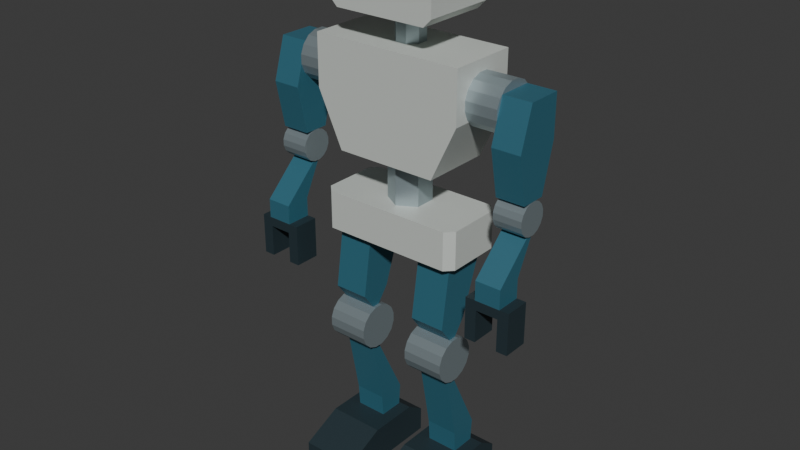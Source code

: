 # Source: source.blend  (saved by Blender 4.3.34; exported with 4.5.12 LTS)
import bpy
from mathutils import Matrix  # noqa: F401  (used for matrix-valued properties, if any)

bpy.ops.wm.read_factory_settings(use_empty=True)
scene = bpy.context.scene
scene.name = 'Scene'

# ---- collections
col_collection = bpy.data.collections.new('Collection'); scene.collection.children.link(col_collection)

# ---- materials (node trees are filled in below, after node groups)
mat_chestheadpelvis_warmivory = bpy.data.materials.new('ChestHeadPelvis_WarmIvory')
mat_chestheadpelvis_warmivory.diffuse_color = (0.68, 0.72, 0.68, 1.0)
mat_limbplates_deepblue = bpy.data.materials.new('LimbPlates_DeepBlue')
mat_limbplates_deepblue.diffuse_color = (0.045, 0.18, 0.25, 1.0)
mat_fixedjoints_satinalloy = bpy.data.materials.new('FixedJoints_SatinAlloy')
mat_fixedjoints_satinalloy.diffuse_color = (0.38, 0.46, 0.49, 1.0)
mat_feetclawsvisor_graphite = bpy.data.materials.new('FeetClawsVisor_Graphite')
mat_feetclawsvisor_graphite.diffuse_color = (0.025, 0.045, 0.055, 1.0)

# ---- material node trees
mat_chestheadpelvis_warmivory.use_nodes = True; mat_chestheadpelvis_warmivory.node_tree.nodes.clear()
_N = mat_chestheadpelvis_warmivory.node_tree.nodes; _L = mat_chestheadpelvis_warmivory.node_tree.links
n0 = _N.new('ShaderNodeBsdfPrincipled'); n0.name = 'Principled BSDF'; n0.location = (10, 300)
n0.inputs[0].default_value = (0.68, 0.72, 0.68, 1.0)
n0.inputs[1].default_value = 0.17
n0.inputs[2].default_value = 0.57
n1 = _N.new('ShaderNodeOutputMaterial'); n1.name = 'Material Output'; n1.location = (300, 300)
_L.new(n0.outputs[0], n1.inputs[0])
n1.is_active_output = True
mat_limbplates_deepblue.use_nodes = True; mat_limbplates_deepblue.node_tree.nodes.clear()
_N = mat_limbplates_deepblue.node_tree.nodes; _L = mat_limbplates_deepblue.node_tree.links
n0 = _N.new('ShaderNodeBsdfPrincipled'); n0.name = 'Principled BSDF'; n0.location = (10, 300)
n0.inputs[0].default_value = (0.045, 0.18, 0.25, 1.0)
n0.inputs[1].default_value = 0.3
n0.inputs[2].default_value = 0.54
n1 = _N.new('ShaderNodeOutputMaterial'); n1.name = 'Material Output'; n1.location = (300, 300)
_L.new(n0.outputs[0], n1.inputs[0])
n1.is_active_output = True
mat_fixedjoints_satinalloy.use_nodes = True; mat_fixedjoints_satinalloy.node_tree.nodes.clear()
_N = mat_fixedjoints_satinalloy.node_tree.nodes; _L = mat_fixedjoints_satinalloy.node_tree.links
n0 = _N.new('ShaderNodeBsdfPrincipled'); n0.name = 'Principled BSDF'; n0.location = (10, 300)
n0.inputs[0].default_value = (0.38, 0.46, 0.49, 1.0)
n0.inputs[1].default_value = 0.64
n0.inputs[2].default_value = 0.4
n1 = _N.new('ShaderNodeOutputMaterial'); n1.name = 'Material Output'; n1.location = (300, 300)
_L.new(n0.outputs[0], n1.inputs[0])
n1.is_active_output = True
mat_feetclawsvisor_graphite.use_nodes = True; mat_feetclawsvisor_graphite.node_tree.nodes.clear()
_N = mat_feetclawsvisor_graphite.node_tree.nodes; _L = mat_feetclawsvisor_graphite.node_tree.links
n0 = _N.new('ShaderNodeBsdfPrincipled'); n0.name = 'Principled BSDF'; n0.location = (10, 300)
n0.inputs[0].default_value = (0.025, 0.045, 0.055, 1.0)
n0.inputs[1].default_value = 0.2
n0.inputs[2].default_value = 0.51
n1 = _N.new('ShaderNodeOutputMaterial'); n1.name = 'Material Output'; n1.location = (300, 300)
_L.new(n0.outputs[0], n1.inputs[0])
n1.is_active_output = True

# ---- world
world_world = bpy.data.worlds.new('World'); scene.world = world_world
world_world.use_nodes = True; world_world.node_tree.nodes.clear()
_N = world_world.node_tree.nodes; _L = world_world.node_tree.links
n0 = _N.new('ShaderNodeOutputWorld'); n0.name = 'World Output'; n0.location = (300, 300)
n1 = _N.new('ShaderNodeBackground'); n1.name = 'Background'; n1.location = (10, 300)
n1.inputs[0].default_value = (0.05088, 0.05088, 0.05088, 1.0)
_L.new(n1.outputs[0], n0.inputs[0])
n0.is_active_output = True
world_world.color = (0.05088, 0.05088, 0.05088)
world_world.sun_shadow_jitter_overblur = 0.0

# ---- meshes
me_leftwholetoefoot = bpy.data.meshes.new('LeftWholeToeFoot')
me_leftwholetoefoot.from_pydata([(-0.235, -0.175, 0.06), (-0.235, -0.175, 0.0), (-0.235, 0.175, 0.0), (-0.235, 0.175, 0.08), (-0.235, 0.115, 0.12), (-0.235, -0.045, 0.12), (-0.055, -0.175, 0.06), (-0.055, -0.175, 0.0), (-0.055, 0.175, 0.0), (-0.055, 0.175, 0.08), (-0.055, 0.115, 0.12), (-0.055, -0.045, 0.12)], [], [(2, 1, 0), (3, 2, 0), (4, 3, 0), (0, 5, 4), (6, 7, 8), (6, 8, 9), (6, 9, 10), (10, 11, 6), (1, 2, 8), (1, 8, 7), (2, 3, 9), (2, 9, 8), (3, 4, 10), (3, 10, 9), (4, 5, 11), (4, 11, 10), (5, 0, 6), (5, 6, 11), (0, 1, 7), (0, 7, 6)])
me_leftwholetoefoot.polygons.foreach_set('material_index', [3, 3, 3, 3, 3, 3, 3, 3, 3, 3, 3, 3, 3, 3, 3, 3, 3, 3, 3, 3])
me_leftwholetoefoot.materials.append(mat_chestheadpelvis_warmivory)
me_leftwholetoefoot.materials.append(mat_limbplates_deepblue)
me_leftwholetoefoot.materials.append(mat_fixedjoints_satinalloy)
me_leftwholetoefoot.materials.append(mat_feetclawsvisor_graphite)
me_leftwholetoefoot.update()
me_leftwholeinclinedlowerleg = bpy.data.meshes.new('LeftWholeInclinedLowerLeg')
me_leftwholeinclinedlowerleg.from_pydata([(-0.195, 0.025, 0.19), (-0.195, 0.03, 0.12), (-0.195, 0.11, 0.12), (-0.195, -0.0175, 0.41), (-0.195, 0.115, 0.19), (-0.195, 0.0075, 0.41), (-0.095, 0.025, 0.19), (-0.095, 0.03, 0.12), (-0.095, 0.11, 0.12), (-0.095, -0.0175, 0.41), (-0.095, 0.115, 0.19), (-0.095, 0.0075, 0.41)], [], [(2, 1, 0), (2, 0, 3), (4, 2, 3), (3, 5, 4), (6, 7, 8), (9, 6, 8), (9, 8, 10), (10, 11, 9), (11, 5, 3), (9, 11, 3), (10, 4, 5), (11, 10, 5), (8, 2, 4), (10, 8, 4), (7, 1, 2), (8, 7, 2), (6, 0, 1), (7, 6, 1), (9, 3, 0), (6, 9, 0)])
me_leftwholeinclinedlowerleg.polygons.foreach_set('material_index', [1, 1, 1, 1, 1, 1, 1, 1, 1, 1, 1, 1, 1, 1, 1, 1, 1, 1, 1, 1])
me_leftwholeinclinedlowerleg.materials.append(mat_chestheadpelvis_warmivory)
me_leftwholeinclinedlowerleg.materials.append(mat_limbplates_deepblue)
me_leftwholeinclinedlowerleg.materials.append(mat_fixedjoints_satinalloy)
me_leftwholeinclinedlowerleg.materials.append(mat_feetclawsvisor_graphite)
me_leftwholeinclinedlowerleg.update()
me_leftfixedtransverseknee = bpy.data.meshes.new('LeftFixedTransverseKnee')
me_leftfixedtransverseknee.from_pydata([(-0.21, 0.065, 0.4661), (-0.21, 0.065, 0.4939), (-0.21, 0.05434, 0.5197), (-0.21, 0.03465, 0.5393), (-0.21, 0.008924, 0.55), (-0.21, -0.01892, 0.55), (-0.21, -0.04465, 0.5393), (-0.21, -0.06434, 0.5197), (-0.21, -0.075, 0.4939), (-0.21, -0.075, 0.4661), (-0.21, -0.06434, 0.4403), (-0.21, -0.04465, 0.4207), (-0.21, -0.01892, 0.41), (-0.21, 0.008924, 0.41), (-0.21, 0.03465, 0.4207), (-0.21, 0.05434, 0.4403), (-0.08, 0.065, 0.4661), (-0.08, 0.065, 0.4939), (-0.08, 0.05434, 0.5197), (-0.08, 0.03465, 0.5393), (-0.08, 0.008924, 0.55), (-0.08, -0.01892, 0.55), (-0.08, -0.04465, 0.5393), (-0.08, -0.06434, 0.5197), (-0.08, -0.075, 0.4939), (-0.08, -0.075, 0.4661), (-0.08, -0.06434, 0.4403), (-0.08, -0.04465, 0.4207), (-0.08, -0.01892, 0.41), (-0.08, 0.008924, 0.41), (-0.08, 0.03465, 0.4207), (-0.08, 0.05434, 0.4403)], [], [(2, 1, 0), (3, 2, 0), (4, 3, 0), (5, 4, 0), (6, 5, 0), (7, 6, 0), (8, 7, 0), (9, 8, 0), (10, 9, 0), (11, 10, 0), (12, 11, 0), (13, 12, 0), (14, 13, 0), (0, 15, 14), (16, 17, 18), (16, 18, 19), (16, 19, 20), (16, 20, 21), (16, 21, 22), (16, 22, 23), (16, 23, 24), (16, 24, 25), (16, 25, 26), (16, 26, 27), (16, 27, 28), (16, 28, 29), (16, 29, 30), (30, 31, 16), (1, 2, 18), (1, 18, 17), (2, 3, 19), (2, 19, 18), (3, 4, 20), (3, 20, 19), (4, 5, 21), (4, 21, 20), (5, 6, 22), (5, 22, 21), (6, 7, 23), (6, 23, 22), (7, 8, 24), (7, 24, 23), (8, 9, 25), (8, 25, 24), (9, 10, 26), (9, 26, 25), (10, 11, 27), (10, 27, 26), (11, 12, 28), (11, 28, 27), (12, 13, 29), (12, 29, 28), (13, 14, 30), (13, 30, 29), (14, 15, 31), (14, 31, 30), (15, 0, 16), (15, 16, 31), (0, 1, 17), (0, 17, 16)])
me_leftfixedtransverseknee.polygons.foreach_set('material_index', [2, 2, 2, 2, 2, 2, 2, 2, 2, 2, 2, 2, 2, 2, 2, 2, 2, 2, 2, 2, 2, 2, 2, 2, 2, 2, 2, 2, 2, 2, 2, 2, 2, 2, 2, 2, 2, 2, 2, 2, 2, 2, 2, 2, 2, 2, 2, 2, 2, 2, 2, 2, 2, 2, 2, 2, 2, 2, 2, 2])
me_leftfixedtransverseknee.materials.append(mat_chestheadpelvis_warmivory)
me_leftfixedtransverseknee.materials.append(mat_limbplates_deepblue)
me_leftfixedtransverseknee.materials.append(mat_fixedjoints_satinalloy)
me_leftfixedtransverseknee.materials.append(mat_feetclawsvisor_graphite)
me_leftfixedtransverseknee.update()
me_leftwholetaperedupperleg = bpy.data.meshes.new('LeftWholeTaperedUpperLeg')
me_leftwholetaperedupperleg.from_pydata([(-0.2, -0.025, 0.8), (-0.2, -0.055, 0.6), (-0.2, -0.0175, 0.55), (-0.2, 0.0075, 0.55), (-0.2, 0.045, 0.6), (-0.2, 0.115, 0.8), (-0.09, -0.025, 0.8), (-0.09, -0.055, 0.6), (-0.09, -0.0175, 0.55), (-0.09, 0.0075, 0.55), (-0.09, 0.045, 0.6), (-0.09, 0.115, 0.8)], [], [(2, 1, 0), (3, 2, 0), (4, 3, 0), (0, 5, 4), (6, 7, 8), (6, 8, 9), (6, 9, 10), (10, 11, 6), (11, 5, 0), (6, 11, 0), (10, 4, 5), (11, 10, 5), (9, 3, 4), (10, 9, 4), (8, 2, 3), (9, 8, 3), (7, 1, 2), (8, 7, 2), (6, 0, 1), (7, 6, 1)])
me_leftwholetaperedupperleg.polygons.foreach_set('material_index', [1, 1, 1, 1, 1, 1, 1, 1, 1, 1, 1, 1, 1, 1, 1, 1, 1, 1, 1, 1])
me_leftwholetaperedupperleg.materials.append(mat_chestheadpelvis_warmivory)
me_leftwholetaperedupperleg.materials.append(mat_limbplates_deepblue)
me_leftwholetaperedupperleg.materials.append(mat_fixedjoints_satinalloy)
me_leftwholetaperedupperleg.materials.append(mat_feetclawsvisor_graphite)
me_leftwholetaperedupperleg.update()
me_rightwholetoefoot = bpy.data.meshes.new('RightWholeToeFoot')
me_rightwholetoefoot.from_pydata([(0.055, -0.175, 0.06), (0.055, -0.175, 0.0), (0.055, 0.175, 0.0), (0.055, 0.175, 0.08), (0.055, 0.115, 0.12), (0.055, -0.045, 0.12), (0.235, -0.175, 0.06), (0.235, -0.175, 0.0), (0.235, 0.175, 0.0), (0.235, 0.175, 0.08), (0.235, 0.115, 0.12), (0.235, -0.045, 0.12)], [], [(2, 1, 0), (3, 2, 0), (4, 3, 0), (0, 5, 4), (6, 7, 8), (6, 8, 9), (6, 9, 10), (10, 11, 6), (1, 2, 8), (1, 8, 7), (2, 3, 9), (2, 9, 8), (3, 4, 10), (3, 10, 9), (4, 5, 11), (4, 11, 10), (5, 0, 6), (5, 6, 11), (0, 1, 7), (0, 7, 6)])
me_rightwholetoefoot.polygons.foreach_set('material_index', [3, 3, 3, 3, 3, 3, 3, 3, 3, 3, 3, 3, 3, 3, 3, 3, 3, 3, 3, 3])
me_rightwholetoefoot.materials.append(mat_chestheadpelvis_warmivory)
me_rightwholetoefoot.materials.append(mat_limbplates_deepblue)
me_rightwholetoefoot.materials.append(mat_fixedjoints_satinalloy)
me_rightwholetoefoot.materials.append(mat_feetclawsvisor_graphite)
me_rightwholetoefoot.update()
me_rightwholeinclinedlowerleg = bpy.data.meshes.new('RightWholeInclinedLowerLeg')
me_rightwholeinclinedlowerleg.from_pydata([(0.095, 0.025, 0.19), (0.095, 0.03, 0.12), (0.095, 0.11, 0.12), (0.095, -0.0175, 0.41), (0.095, 0.115, 0.19), (0.095, 0.0075, 0.41), (0.195, 0.025, 0.19), (0.195, 0.03, 0.12), (0.195, 0.11, 0.12), (0.195, -0.0175, 0.41), (0.195, 0.115, 0.19), (0.195, 0.0075, 0.41)], [], [(2, 1, 0), (2, 0, 3), (4, 2, 3), (3, 5, 4), (6, 7, 8), (9, 6, 8), (9, 8, 10), (10, 11, 9), (11, 5, 3), (9, 11, 3), (10, 4, 5), (11, 10, 5), (8, 2, 4), (10, 8, 4), (7, 1, 2), (8, 7, 2), (6, 0, 1), (7, 6, 1), (9, 3, 0), (6, 9, 0)])
me_rightwholeinclinedlowerleg.polygons.foreach_set('material_index', [1, 1, 1, 1, 1, 1, 1, 1, 1, 1, 1, 1, 1, 1, 1, 1, 1, 1, 1, 1])
me_rightwholeinclinedlowerleg.materials.append(mat_chestheadpelvis_warmivory)
me_rightwholeinclinedlowerleg.materials.append(mat_limbplates_deepblue)
me_rightwholeinclinedlowerleg.materials.append(mat_fixedjoints_satinalloy)
me_rightwholeinclinedlowerleg.materials.append(mat_feetclawsvisor_graphite)
me_rightwholeinclinedlowerleg.update()
me_rightfixedtransverseknee = bpy.data.meshes.new('RightFixedTransverseKnee')
me_rightfixedtransverseknee.from_pydata([(0.08, 0.065, 0.4661), (0.08, 0.065, 0.4939), (0.08, 0.05434, 0.5197), (0.08, 0.03465, 0.5393), (0.08, 0.008924, 0.55), (0.08, -0.01892, 0.55), (0.08, -0.04465, 0.5393), (0.08, -0.06434, 0.5197), (0.08, -0.075, 0.4939), (0.08, -0.075, 0.4661), (0.08, -0.06434, 0.4403), (0.08, -0.04465, 0.4207), (0.08, -0.01892, 0.41), (0.08, 0.008924, 0.41), (0.08, 0.03465, 0.4207), (0.08, 0.05434, 0.4403), (0.21, 0.065, 0.4661), (0.21, 0.065, 0.4939), (0.21, 0.05434, 0.5197), (0.21, 0.03465, 0.5393), (0.21, 0.008924, 0.55), (0.21, -0.01892, 0.55), (0.21, -0.04465, 0.5393), (0.21, -0.06434, 0.5197), (0.21, -0.075, 0.4939), (0.21, -0.075, 0.4661), (0.21, -0.06434, 0.4403), (0.21, -0.04465, 0.4207), (0.21, -0.01892, 0.41), (0.21, 0.008924, 0.41), (0.21, 0.03465, 0.4207), (0.21, 0.05434, 0.4403)], [], [(2, 1, 0), (3, 2, 0), (4, 3, 0), (5, 4, 0), (6, 5, 0), (7, 6, 0), (8, 7, 0), (9, 8, 0), (10, 9, 0), (11, 10, 0), (12, 11, 0), (13, 12, 0), (14, 13, 0), (0, 15, 14), (16, 17, 18), (16, 18, 19), (16, 19, 20), (16, 20, 21), (16, 21, 22), (16, 22, 23), (16, 23, 24), (16, 24, 25), (16, 25, 26), (16, 26, 27), (16, 27, 28), (16, 28, 29), (16, 29, 30), (30, 31, 16), (1, 2, 18), (1, 18, 17), (2, 3, 19), (2, 19, 18), (3, 4, 20), (3, 20, 19), (4, 5, 21), (4, 21, 20), (5, 6, 22), (5, 22, 21), (6, 7, 23), (6, 23, 22), (7, 8, 24), (7, 24, 23), (8, 9, 25), (8, 25, 24), (9, 10, 26), (9, 26, 25), (10, 11, 27), (10, 27, 26), (11, 12, 28), (11, 28, 27), (12, 13, 29), (12, 29, 28), (13, 14, 30), (13, 30, 29), (14, 15, 31), (14, 31, 30), (15, 0, 16), (15, 16, 31), (0, 1, 17), (0, 17, 16)])
me_rightfixedtransverseknee.polygons.foreach_set('material_index', [2, 2, 2, 2, 2, 2, 2, 2, 2, 2, 2, 2, 2, 2, 2, 2, 2, 2, 2, 2, 2, 2, 2, 2, 2, 2, 2, 2, 2, 2, 2, 2, 2, 2, 2, 2, 2, 2, 2, 2, 2, 2, 2, 2, 2, 2, 2, 2, 2, 2, 2, 2, 2, 2, 2, 2, 2, 2, 2, 2])
me_rightfixedtransverseknee.materials.append(mat_chestheadpelvis_warmivory)
me_rightfixedtransverseknee.materials.append(mat_limbplates_deepblue)
me_rightfixedtransverseknee.materials.append(mat_fixedjoints_satinalloy)
me_rightfixedtransverseknee.materials.append(mat_feetclawsvisor_graphite)
me_rightfixedtransverseknee.update()
me_rightwholetaperedupperleg = bpy.data.meshes.new('RightWholeTaperedUpperLeg')
me_rightwholetaperedupperleg.from_pydata([(0.09, -0.025, 0.8), (0.09, -0.055, 0.6), (0.09, -0.0175, 0.55), (0.09, 0.0075, 0.55), (0.09, 0.045, 0.6), (0.09, 0.115, 0.8), (0.2, -0.025, 0.8), (0.2, -0.055, 0.6), (0.2, -0.0175, 0.55), (0.2, 0.0075, 0.55), (0.2, 0.045, 0.6), (0.2, 0.115, 0.8)], [], [(2, 1, 0), (3, 2, 0), (4, 3, 0), (0, 5, 4), (6, 7, 8), (6, 8, 9), (6, 9, 10), (10, 11, 6), (11, 5, 0), (6, 11, 0), (10, 4, 5), (11, 10, 5), (9, 3, 4), (10, 9, 4), (8, 2, 3), (9, 8, 3), (7, 1, 2), (8, 7, 2), (6, 0, 1), (7, 6, 1)])
me_rightwholetaperedupperleg.polygons.foreach_set('material_index', [1, 1, 1, 1, 1, 1, 1, 1, 1, 1, 1, 1, 1, 1, 1, 1, 1, 1, 1, 1])
me_rightwholetaperedupperleg.materials.append(mat_chestheadpelvis_warmivory)
me_rightwholetaperedupperleg.materials.append(mat_limbplates_deepblue)
me_rightwholetaperedupperleg.materials.append(mat_fixedjoints_satinalloy)
me_rightwholetaperedupperleg.materials.append(mat_feetclawsvisor_graphite)
me_rightwholetaperedupperleg.update()
me_wholechamferedpelvis = bpy.data.meshes.new('WholeChamferedPelvis')
me_wholechamferedpelvis.from_pydata([(-0.23, -0.04, 0.8), (-0.205, -0.065, 0.8), (0.205, -0.065, 0.8), (0.23, -0.04, 0.8), (0.23, 0.13, 0.8), (0.205, 0.155, 0.8), (-0.205, 0.155, 0.8), (-0.23, 0.13, 0.8), (-0.23, -0.04, 0.92), (-0.205, -0.065, 0.92), (0.205, -0.065, 0.92), (0.23, -0.04, 0.92), (0.23, 0.13, 0.92), (0.205, 0.155, 0.92), (-0.205, 0.155, 0.92), (-0.23, 0.13, 0.92)], [], [(2, 1, 0), (3, 2, 0), (4, 3, 0), (5, 4, 0), (6, 5, 0), (0, 7, 6), (8, 9, 10), (8, 10, 11), (8, 11, 12), (8, 12, 13), (8, 13, 14), (14, 15, 8), (1, 2, 10), (1, 10, 9), (2, 3, 11), (2, 11, 10), (3, 4, 12), (3, 12, 11), (4, 5, 13), (4, 13, 12), (5, 6, 14), (5, 14, 13), (6, 7, 15), (6, 15, 14), (7, 0, 8), (7, 8, 15), (0, 1, 9), (0, 9, 8)])
me_wholechamferedpelvis.materials.append(mat_chestheadpelvis_warmivory)
me_wholechamferedpelvis.materials.append(mat_limbplates_deepblue)
me_wholechamferedpelvis.materials.append(mat_fixedjoints_satinalloy)
me_wholechamferedpelvis.materials.append(mat_feetclawsvisor_graphite)
me_wholechamferedpelvis.update()
me_wholeexposedhexagonalwaist = bpy.data.meshes.new('WholeExposedHexagonalWaist')
me_wholeexposedhexagonalwaist.from_pydata([(0.05629, 0.0125, 0.92), (0.05629, 0.0775, 0.92), (0.0, 0.11, 0.92), (-0.05629, 0.0775, 0.92), (-0.05629, 0.0125, 0.92), (0.0, -0.02, 0.92), (0.05629, 0.0125, 1.06), (0.05629, 0.0775, 1.06), (0.0, 0.11, 1.06), (-0.05629, 0.0775, 1.06), (-0.05629, 0.0125, 1.06), (0.0, -0.02, 1.06)], [], [(2, 1, 0), (3, 2, 0), (4, 3, 0), (0, 5, 4), (6, 7, 8), (6, 8, 9), (6, 9, 10), (10, 11, 6), (1, 2, 8), (1, 8, 7), (2, 3, 9), (2, 9, 8), (3, 4, 10), (3, 10, 9), (4, 5, 11), (4, 11, 10), (5, 0, 6), (5, 6, 11), (0, 1, 7), (0, 7, 6)])
me_wholeexposedhexagonalwaist.polygons.foreach_set('material_index', [2, 2, 2, 2, 2, 2, 2, 2, 2, 2, 2, 2, 2, 2, 2, 2, 2, 2, 2, 2])
me_wholeexposedhexagonalwaist.materials.append(mat_chestheadpelvis_warmivory)
me_wholeexposedhexagonalwaist.materials.append(mat_limbplates_deepblue)
me_wholeexposedhexagonalwaist.materials.append(mat_fixedjoints_satinalloy)
me_wholeexposedhexagonalwaist.materials.append(mat_feetclawsvisor_graphite)
me_wholeexposedhexagonalwaist.update()
me_wholetaperedmachinechest = bpy.data.meshes.new('WholeTaperedMachineChest')
me_wholetaperedmachinechest.from_pydata([(-0.24, -0.065, 1.23), (-0.16, -0.065, 1.06), (0.16, -0.065, 1.06), (0.24, -0.065, 1.23), (0.24, -0.065, 1.39), (-0.24, -0.065, 1.39), (-0.24, 0.155, 1.23), (-0.16, 0.155, 1.06), (0.16, 0.155, 1.06), (0.24, 0.155, 1.23), (0.24, 0.155, 1.39), (-0.24, 0.155, 1.39)], [], [(0, 1, 2), (0, 2, 3), (0, 3, 4), (4, 5, 0), (8, 7, 6), (9, 8, 6), (10, 9, 6), (6, 11, 10), (8, 2, 1), (7, 8, 1), (9, 3, 2), (8, 9, 2), (10, 4, 3), (9, 10, 3), (11, 5, 4), (10, 11, 4), (6, 0, 5), (11, 6, 5), (7, 1, 0), (6, 7, 0)])
me_wholetaperedmachinechest.materials.append(mat_chestheadpelvis_warmivory)
me_wholetaperedmachinechest.materials.append(mat_limbplates_deepblue)
me_wholetaperedmachinechest.materials.append(mat_fixedjoints_satinalloy)
me_wholetaperedmachinechest.materials.append(mat_feetclawsvisor_graphite)
me_wholetaperedmachinechest.update()
me_wholeshortsensorneck = bpy.data.meshes.new('WholeShortSensorNeck')
me_wholeshortsensorneck.from_pydata([(0.04157, 0.02778, 1.39), (0.04157, 0.06222, 1.39), (0.01722, 0.08657, 1.39), (-0.01722, 0.08657, 1.39), (-0.04157, 0.06222, 1.39), (-0.04157, 0.02778, 1.39), (-0.01722, 0.003425, 1.39), (0.01722, 0.003425, 1.39), (0.04157, 0.02778, 1.48), (0.04157, 0.06222, 1.48), (0.01722, 0.08657, 1.48), (-0.01722, 0.08657, 1.48), (-0.04157, 0.06222, 1.48), (-0.04157, 0.02778, 1.48), (-0.01722, 0.003425, 1.48), (0.01722, 0.003425, 1.48)], [], [(2, 1, 0), (3, 2, 0), (4, 3, 0), (5, 4, 0), (6, 5, 0), (0, 7, 6), (8, 9, 10), (8, 10, 11), (8, 11, 12), (8, 12, 13), (8, 13, 14), (14, 15, 8), (1, 2, 10), (1, 10, 9), (2, 3, 11), (2, 11, 10), (3, 4, 12), (3, 12, 11), (4, 5, 13), (4, 13, 12), (5, 6, 14), (5, 14, 13), (6, 7, 15), (6, 15, 14), (7, 0, 8), (7, 8, 15), (0, 1, 9), (0, 9, 8)])
me_wholeshortsensorneck.polygons.foreach_set('material_index', [2, 2, 2, 2, 2, 2, 2, 2, 2, 2, 2, 2, 2, 2, 2, 2, 2, 2, 2, 2, 2, 2, 2, 2, 2, 2, 2, 2])
me_wholeshortsensorneck.materials.append(mat_chestheadpelvis_warmivory)
me_wholeshortsensorneck.materials.append(mat_limbplates_deepblue)
me_wholeshortsensorneck.materials.append(mat_fixedjoints_satinalloy)
me_wholeshortsensorneck.materials.append(mat_feetclawsvisor_graphite)
me_wholeshortsensorneck.update()
me_wholerecessedvisorsensorhead = bpy.data.meshes.new('WholeRecessedVisorSensorHead')
me_wholerecessedvisorsensorhead.from_pydata([(-0.145, -0.085, 1.48), (0.145, -0.085, 1.48), (0.118, -0.085, 1.557), (-0.118, -0.085, 1.557), (0.145, 0.145, 1.48), (-0.145, 0.145, 1.48), (0.118, -0.05, 1.557), (-0.118, -0.05, 1.557), (0.17, -0.085, 1.505), (0.13, -0.085, 1.569), (0.17, 0.145, 1.505), (0.13, -0.05, 1.569), (0.17, -0.085, 1.675), (0.13, -0.085, 1.631), (0.17, 0.145, 1.675), (0.13, -0.05, 1.631), (0.145, -0.085, 1.7), (0.118, -0.085, 1.643), (0.145, 0.145, 1.7), (0.118, -0.05, 1.643), (-0.145, -0.085, 1.7), (-0.118, -0.085, 1.643), (-0.145, 0.145, 1.7), (-0.118, -0.05, 1.643), (-0.17, -0.085, 1.675), (-0.13, -0.085, 1.631), (-0.17, 0.145, 1.675), (-0.13, -0.05, 1.631), (-0.17, -0.085, 1.505), (-0.13, -0.085, 1.569), (-0.17, 0.145, 1.505), (-0.13, -0.05, 1.569)], [], [(0, 1, 2), (0, 2, 3), (4, 1, 0), (5, 4, 0), (3, 2, 6), (3, 6, 7), (1, 8, 9), (1, 9, 2), (10, 8, 1), (4, 10, 1), (2, 9, 11), (2, 11, 6), (8, 12, 13), (8, 13, 9), (14, 12, 8), (10, 14, 8), (9, 13, 15), (9, 15, 11), (12, 16, 17), (12, 17, 13), (18, 16, 12), (14, 18, 12), (13, 17, 19), (13, 19, 15), (16, 20, 21), (16, 21, 17), (22, 20, 16), (18, 22, 16), (17, 21, 23), (17, 23, 19), (20, 24, 25), (20, 25, 21), (26, 24, 20), (22, 26, 20), (21, 25, 27), (21, 27, 23), (24, 28, 29), (24, 29, 25), (30, 28, 24), (26, 30, 24), (25, 29, 31), (25, 31, 27), (28, 0, 3), (28, 3, 29), (5, 0, 28), (30, 5, 28), (29, 3, 7), (29, 7, 31), (4, 5, 30), (10, 4, 30), (14, 10, 30), (18, 14, 30), (22, 18, 30), (30, 26, 22), (31, 7, 6), (31, 6, 11), (31, 11, 15), (31, 15, 19), (31, 19, 23), (23, 27, 31)])
me_wholerecessedvisorsensorhead.polygons.foreach_set('material_index', [0, 0, 0, 0, 2, 2, 0, 0, 0, 0, 2, 2, 0, 0, 0, 0, 2, 2, 0, 0, 0, 0, 2, 2, 0, 0, 0, 0, 2, 2, 0, 0, 0, 0, 2, 2, 0, 0, 0, 0, 2, 2, 0, 0, 0, 0, 2, 2, 0, 0, 0, 0, 0, 0, 3, 3, 3, 3, 3, 3])
me_wholerecessedvisorsensorhead.materials.append(mat_chestheadpelvis_warmivory)
me_wholerecessedvisorsensorhead.materials.append(mat_limbplates_deepblue)
me_wholerecessedvisorsensorhead.materials.append(mat_fixedjoints_satinalloy)
me_wholerecessedvisorsensorhead.materials.append(mat_feetclawsvisor_graphite)
me_wholerecessedvisorsensorhead.update()
me_leftfixedshoulderaxle = bpy.data.meshes.new('LeftFixedShoulderAxle')
me_leftfixedshoulderaxle.from_pydata([(-0.34, 0.12, 1.265), (-0.34, 0.12, 1.295), (-0.34, 0.1086, 1.322), (-0.34, 0.08748, 1.344), (-0.34, 0.05992, 1.355), (-0.34, 0.03008, 1.355), (-0.34, 0.002516, 1.344), (-0.34, -0.01858, 1.322), (-0.34, -0.03, 1.295), (-0.34, -0.03, 1.265), (-0.34, -0.01858, 1.238), (-0.34, 0.002516, 1.216), (-0.34, 0.03008, 1.205), (-0.34, 0.05992, 1.205), (-0.34, 0.08748, 1.216), (-0.34, 0.1086, 1.238), (-0.24, 0.12, 1.265), (-0.24, 0.12, 1.295), (-0.24, 0.1086, 1.322), (-0.24, 0.08748, 1.344), (-0.24, 0.05992, 1.355), (-0.24, 0.03008, 1.355), (-0.24, 0.002516, 1.344), (-0.24, -0.01858, 1.322), (-0.24, -0.03, 1.295), (-0.24, -0.03, 1.265), (-0.24, -0.01858, 1.238), (-0.24, 0.002516, 1.216), (-0.24, 0.03008, 1.205), (-0.24, 0.05992, 1.205), (-0.24, 0.08748, 1.216), (-0.24, 0.1086, 1.238)], [], [(2, 1, 0), (3, 2, 0), (4, 3, 0), (5, 4, 0), (6, 5, 0), (7, 6, 0), (8, 7, 0), (9, 8, 0), (10, 9, 0), (11, 10, 0), (12, 11, 0), (13, 12, 0), (14, 13, 0), (0, 15, 14), (16, 17, 18), (16, 18, 19), (16, 19, 20), (16, 20, 21), (16, 21, 22), (16, 22, 23), (16, 23, 24), (16, 24, 25), (16, 25, 26), (16, 26, 27), (16, 27, 28), (16, 28, 29), (16, 29, 30), (30, 31, 16), (1, 2, 18), (1, 18, 17), (2, 3, 19), (2, 19, 18), (3, 4, 20), (3, 20, 19), (4, 5, 21), (4, 21, 20), (5, 6, 22), (5, 22, 21), (6, 7, 23), (6, 23, 22), (7, 8, 24), (7, 24, 23), (8, 9, 25), (8, 25, 24), (9, 10, 26), (9, 26, 25), (10, 11, 27), (10, 27, 26), (11, 12, 28), (11, 28, 27), (12, 13, 29), (12, 29, 28), (13, 14, 30), (13, 30, 29), (14, 15, 31), (14, 31, 30), (15, 0, 16), (15, 16, 31), (0, 1, 17), (0, 17, 16)])
me_leftfixedshoulderaxle.polygons.foreach_set('material_index', [2, 2, 2, 2, 2, 2, 2, 2, 2, 2, 2, 2, 2, 2, 2, 2, 2, 2, 2, 2, 2, 2, 2, 2, 2, 2, 2, 2, 2, 2, 2, 2, 2, 2, 2, 2, 2, 2, 2, 2, 2, 2, 2, 2, 2, 2, 2, 2, 2, 2, 2, 2, 2, 2, 2, 2, 2, 2, 2, 2])
me_leftfixedshoulderaxle.materials.append(mat_chestheadpelvis_warmivory)
me_leftfixedshoulderaxle.materials.append(mat_limbplates_deepblue)
me_leftfixedshoulderaxle.materials.append(mat_fixedjoints_satinalloy)
me_leftfixedshoulderaxle.materials.append(mat_feetclawsvisor_graphite)
me_leftfixedshoulderaxle.update()
me_leftwholeupperarmplate = bpy.data.meshes.new('LeftWholeUpperArmPlate')
me_leftwholeupperarmplate.from_pydata([(-0.43, -0.01, 1.33), (-0.43, -0.05, 1.2), (-0.43, -0.02, 1.05), (-0.43, 0.06, 1.05), (-0.43, 0.1, 1.2), (-0.43, 0.1, 1.33), (-0.34, -0.01, 1.33), (-0.34, -0.05, 1.2), (-0.34, -0.02, 1.05), (-0.34, 0.06, 1.05), (-0.34, 0.1, 1.2), (-0.34, 0.1, 1.33)], [], [(2, 1, 0), (3, 2, 0), (4, 3, 0), (0, 5, 4), (6, 7, 8), (6, 8, 9), (6, 9, 10), (10, 11, 6), (11, 5, 0), (6, 11, 0), (10, 4, 5), (11, 10, 5), (9, 3, 4), (10, 9, 4), (8, 2, 3), (9, 8, 3), (7, 1, 2), (8, 7, 2), (6, 0, 1), (7, 6, 1)])
me_leftwholeupperarmplate.polygons.foreach_set('material_index', [1, 1, 1, 1, 1, 1, 1, 1, 1, 1, 1, 1, 1, 1, 1, 1, 1, 1, 1, 1])
me_leftwholeupperarmplate.materials.append(mat_chestheadpelvis_warmivory)
me_leftwholeupperarmplate.materials.append(mat_limbplates_deepblue)
me_leftwholeupperarmplate.materials.append(mat_fixedjoints_satinalloy)
me_leftwholeupperarmplate.materials.append(mat_feetclawsvisor_graphite)
me_leftwholeupperarmplate.update()
me_leftfixedelbowaxle = bpy.data.meshes.new('LeftFixedElbowAxle')
me_leftfixedelbowaxle.from_pydata([(-0.43, 0.07, 0.9901), (-0.43, 0.07, 1.01), (-0.43, 0.06239, 1.028), (-0.43, 0.04832, 1.042), (-0.43, 0.02995, 1.05), (-0.43, 0.01005, 1.05), (-0.43, -0.008323, 1.042), (-0.43, -0.02239, 1.028), (-0.43, -0.03, 1.01), (-0.43, -0.03, 0.9901), (-0.43, -0.02239, 0.9717), (-0.43, -0.008323, 0.9576), (-0.43, 0.01005, 0.95), (-0.43, 0.02995, 0.95), (-0.43, 0.04832, 0.9576), (-0.43, 0.06239, 0.9717), (-0.34, 0.07, 0.9901), (-0.34, 0.07, 1.01), (-0.34, 0.06239, 1.028), (-0.34, 0.04832, 1.042), (-0.34, 0.02995, 1.05), (-0.34, 0.01005, 1.05), (-0.34, -0.008323, 1.042), (-0.34, -0.02239, 1.028), (-0.34, -0.03, 1.01), (-0.34, -0.03, 0.9901), (-0.34, -0.02239, 0.9717), (-0.34, -0.008323, 0.9576), (-0.34, 0.01005, 0.95), (-0.34, 0.02995, 0.95), (-0.34, 0.04832, 0.9576), (-0.34, 0.06239, 0.9717)], [], [(2, 1, 0), (3, 2, 0), (4, 3, 0), (5, 4, 0), (6, 5, 0), (7, 6, 0), (8, 7, 0), (9, 8, 0), (10, 9, 0), (11, 10, 0), (12, 11, 0), (13, 12, 0), (14, 13, 0), (0, 15, 14), (16, 17, 18), (16, 18, 19), (16, 19, 20), (16, 20, 21), (16, 21, 22), (16, 22, 23), (16, 23, 24), (16, 24, 25), (16, 25, 26), (16, 26, 27), (16, 27, 28), (16, 28, 29), (16, 29, 30), (30, 31, 16), (1, 2, 18), (1, 18, 17), (2, 3, 19), (2, 19, 18), (3, 4, 20), (3, 20, 19), (4, 5, 21), (4, 21, 20), (5, 6, 22), (5, 22, 21), (6, 7, 23), (6, 23, 22), (7, 8, 24), (7, 24, 23), (8, 9, 25), (8, 25, 24), (9, 10, 26), (9, 26, 25), (10, 11, 27), (10, 27, 26), (11, 12, 28), (11, 28, 27), (12, 13, 29), (12, 29, 28), (13, 14, 30), (13, 30, 29), (14, 15, 31), (14, 31, 30), (15, 0, 16), (15, 16, 31), (0, 1, 17), (0, 17, 16)])
me_leftfixedelbowaxle.polygons.foreach_set('material_index', [2, 2, 2, 2, 2, 2, 2, 2, 2, 2, 2, 2, 2, 2, 2, 2, 2, 2, 2, 2, 2, 2, 2, 2, 2, 2, 2, 2, 2, 2, 2, 2, 2, 2, 2, 2, 2, 2, 2, 2, 2, 2, 2, 2, 2, 2, 2, 2, 2, 2, 2, 2, 2, 2, 2, 2, 2, 2, 2, 2])
me_leftfixedelbowaxle.materials.append(mat_chestheadpelvis_warmivory)
me_leftfixedelbowaxle.materials.append(mat_limbplates_deepblue)
me_leftfixedelbowaxle.materials.append(mat_fixedjoints_satinalloy)
me_leftfixedelbowaxle.materials.append(mat_feetclawsvisor_graphite)
me_leftfixedelbowaxle.update()
me_leftwholeforwardforearm = bpy.data.meshes.new('LeftWholeForwardForearm')
me_leftwholeforwardforearm.from_pydata([(-0.425, 0.0105, 0.95), (-0.425, -0.105, 0.84), (-0.425, -0.105, 0.78), (-0.425, -0.025, 0.78), (-0.425, -0.025, 0.84), (-0.425, 0.0295, 0.95), (-0.345, 0.0105, 0.95), (-0.345, -0.105, 0.84), (-0.345, -0.105, 0.78), (-0.345, -0.025, 0.78), (-0.345, -0.025, 0.84), (-0.345, 0.0295, 0.95)], [], [(2, 1, 0), (4, 3, 2), (4, 2, 0), (0, 5, 4), (6, 7, 8), (8, 9, 10), (6, 8, 10), (10, 11, 6), (11, 5, 0), (6, 11, 0), (10, 4, 5), (11, 10, 5), (9, 3, 4), (10, 9, 4), (8, 2, 3), (9, 8, 3), (7, 1, 2), (8, 7, 2), (6, 0, 1), (7, 6, 1)])
me_leftwholeforwardforearm.polygons.foreach_set('material_index', [1, 1, 1, 1, 1, 1, 1, 1, 1, 1, 1, 1, 1, 1, 1, 1, 1, 1, 1, 1])
me_leftwholeforwardforearm.materials.append(mat_chestheadpelvis_warmivory)
me_leftwholeforwardforearm.materials.append(mat_limbplates_deepblue)
me_leftwholeforwardforearm.materials.append(mat_fixedjoints_satinalloy)
me_leftwholeforwardforearm.materials.append(mat_feetclawsvisor_graphite)
me_leftwholeforwardforearm.update()
me_leftwholeopenbottomclaw = bpy.data.meshes.new('LeftWholeOpenBottomClaw')
me_leftwholeopenbottomclaw.from_pydata([(-0.455, -0.105, 0.78), (-0.455, -0.105, 0.65), (-0.42, -0.105, 0.65), (-0.42, -0.105, 0.75), (-0.35, -0.105, 0.75), (-0.35, -0.105, 0.65), (-0.315, -0.105, 0.65), (-0.315, -0.105, 0.78), (-0.455, -0.025, 0.78), (-0.455, -0.025, 0.65), (-0.42, -0.025, 0.65), (-0.42, -0.025, 0.75), (-0.35, -0.025, 0.75), (-0.35, -0.025, 0.65), (-0.315, -0.025, 0.65), (-0.315, -0.025, 0.78)], [], [(0, 1, 2), (0, 2, 3), (0, 3, 4), (4, 5, 6), (4, 6, 7), (4, 7, 0), (10, 9, 8), (11, 10, 8), (12, 11, 8), (14, 13, 12), (15, 14, 12), (8, 15, 12), (10, 2, 1), (9, 10, 1), (11, 3, 2), (10, 11, 2), (12, 4, 3), (11, 12, 3), (13, 5, 4), (12, 13, 4), (14, 6, 5), (13, 14, 5), (15, 7, 6), (14, 15, 6), (8, 0, 7), (15, 8, 7), (9, 1, 0), (8, 9, 0)])
me_leftwholeopenbottomclaw.polygons.foreach_set('material_index', [3, 3, 3, 3, 3, 3, 3, 3, 3, 3, 3, 3, 3, 3, 3, 3, 3, 3, 3, 3, 3, 3, 3, 3, 3, 3, 3, 3])
me_leftwholeopenbottomclaw.materials.append(mat_chestheadpelvis_warmivory)
me_leftwholeopenbottomclaw.materials.append(mat_limbplates_deepblue)
me_leftwholeopenbottomclaw.materials.append(mat_fixedjoints_satinalloy)
me_leftwholeopenbottomclaw.materials.append(mat_feetclawsvisor_graphite)
me_leftwholeopenbottomclaw.update()
me_rightfixedshoulderaxle = bpy.data.meshes.new('RightFixedShoulderAxle')
me_rightfixedshoulderaxle.from_pydata([(0.24, 0.12, 1.265), (0.24, 0.12, 1.295), (0.24, 0.1086, 1.322), (0.24, 0.08748, 1.344), (0.24, 0.05992, 1.355), (0.24, 0.03008, 1.355), (0.24, 0.002516, 1.344), (0.24, -0.01858, 1.322), (0.24, -0.03, 1.295), (0.24, -0.03, 1.265), (0.24, -0.01858, 1.238), (0.24, 0.002516, 1.216), (0.24, 0.03008, 1.205), (0.24, 0.05992, 1.205), (0.24, 0.08748, 1.216), (0.24, 0.1086, 1.238), (0.34, 0.12, 1.265), (0.34, 0.12, 1.295), (0.34, 0.1086, 1.322), (0.34, 0.08748, 1.344), (0.34, 0.05992, 1.355), (0.34, 0.03008, 1.355), (0.34, 0.002516, 1.344), (0.34, -0.01858, 1.322), (0.34, -0.03, 1.295), (0.34, -0.03, 1.265), (0.34, -0.01858, 1.238), (0.34, 0.002516, 1.216), (0.34, 0.03008, 1.205), (0.34, 0.05992, 1.205), (0.34, 0.08748, 1.216), (0.34, 0.1086, 1.238)], [], [(2, 1, 0), (3, 2, 0), (4, 3, 0), (5, 4, 0), (6, 5, 0), (7, 6, 0), (8, 7, 0), (9, 8, 0), (10, 9, 0), (11, 10, 0), (12, 11, 0), (13, 12, 0), (14, 13, 0), (0, 15, 14), (16, 17, 18), (16, 18, 19), (16, 19, 20), (16, 20, 21), (16, 21, 22), (16, 22, 23), (16, 23, 24), (16, 24, 25), (16, 25, 26), (16, 26, 27), (16, 27, 28), (16, 28, 29), (16, 29, 30), (30, 31, 16), (1, 2, 18), (1, 18, 17), (2, 3, 19), (2, 19, 18), (3, 4, 20), (3, 20, 19), (4, 5, 21), (4, 21, 20), (5, 6, 22), (5, 22, 21), (6, 7, 23), (6, 23, 22), (7, 8, 24), (7, 24, 23), (8, 9, 25), (8, 25, 24), (9, 10, 26), (9, 26, 25), (10, 11, 27), (10, 27, 26), (11, 12, 28), (11, 28, 27), (12, 13, 29), (12, 29, 28), (13, 14, 30), (13, 30, 29), (14, 15, 31), (14, 31, 30), (15, 0, 16), (15, 16, 31), (0, 1, 17), (0, 17, 16)])
me_rightfixedshoulderaxle.polygons.foreach_set('material_index', [2, 2, 2, 2, 2, 2, 2, 2, 2, 2, 2, 2, 2, 2, 2, 2, 2, 2, 2, 2, 2, 2, 2, 2, 2, 2, 2, 2, 2, 2, 2, 2, 2, 2, 2, 2, 2, 2, 2, 2, 2, 2, 2, 2, 2, 2, 2, 2, 2, 2, 2, 2, 2, 2, 2, 2, 2, 2, 2, 2])
me_rightfixedshoulderaxle.materials.append(mat_chestheadpelvis_warmivory)
me_rightfixedshoulderaxle.materials.append(mat_limbplates_deepblue)
me_rightfixedshoulderaxle.materials.append(mat_fixedjoints_satinalloy)
me_rightfixedshoulderaxle.materials.append(mat_feetclawsvisor_graphite)
me_rightfixedshoulderaxle.update()
me_rightwholeupperarmplate = bpy.data.meshes.new('RightWholeUpperArmPlate')
me_rightwholeupperarmplate.from_pydata([(0.34, -0.01, 1.33), (0.34, -0.05, 1.2), (0.34, -0.02, 1.05), (0.34, 0.06, 1.05), (0.34, 0.1, 1.2), (0.34, 0.1, 1.33), (0.43, -0.01, 1.33), (0.43, -0.05, 1.2), (0.43, -0.02, 1.05), (0.43, 0.06, 1.05), (0.43, 0.1, 1.2), (0.43, 0.1, 1.33)], [], [(2, 1, 0), (3, 2, 0), (4, 3, 0), (0, 5, 4), (6, 7, 8), (6, 8, 9), (6, 9, 10), (10, 11, 6), (11, 5, 0), (6, 11, 0), (10, 4, 5), (11, 10, 5), (9, 3, 4), (10, 9, 4), (8, 2, 3), (9, 8, 3), (7, 1, 2), (8, 7, 2), (6, 0, 1), (7, 6, 1)])
me_rightwholeupperarmplate.polygons.foreach_set('material_index', [1, 1, 1, 1, 1, 1, 1, 1, 1, 1, 1, 1, 1, 1, 1, 1, 1, 1, 1, 1])
me_rightwholeupperarmplate.materials.append(mat_chestheadpelvis_warmivory)
me_rightwholeupperarmplate.materials.append(mat_limbplates_deepblue)
me_rightwholeupperarmplate.materials.append(mat_fixedjoints_satinalloy)
me_rightwholeupperarmplate.materials.append(mat_feetclawsvisor_graphite)
me_rightwholeupperarmplate.update()
me_rightfixedelbowaxle = bpy.data.meshes.new('RightFixedElbowAxle')
me_rightfixedelbowaxle.from_pydata([(0.34, 0.07, 0.9901), (0.34, 0.07, 1.01), (0.34, 0.06239, 1.028), (0.34, 0.04832, 1.042), (0.34, 0.02995, 1.05), (0.34, 0.01005, 1.05), (0.34, -0.008323, 1.042), (0.34, -0.02239, 1.028), (0.34, -0.03, 1.01), (0.34, -0.03, 0.9901), (0.34, -0.02239, 0.9717), (0.34, -0.008323, 0.9576), (0.34, 0.01005, 0.95), (0.34, 0.02995, 0.95), (0.34, 0.04832, 0.9576), (0.34, 0.06239, 0.9717), (0.43, 0.07, 0.9901), (0.43, 0.07, 1.01), (0.43, 0.06239, 1.028), (0.43, 0.04832, 1.042), (0.43, 0.02995, 1.05), (0.43, 0.01005, 1.05), (0.43, -0.008323, 1.042), (0.43, -0.02239, 1.028), (0.43, -0.03, 1.01), (0.43, -0.03, 0.9901), (0.43, -0.02239, 0.9717), (0.43, -0.008323, 0.9576), (0.43, 0.01005, 0.95), (0.43, 0.02995, 0.95), (0.43, 0.04832, 0.9576), (0.43, 0.06239, 0.9717)], [], [(2, 1, 0), (3, 2, 0), (4, 3, 0), (5, 4, 0), (6, 5, 0), (7, 6, 0), (8, 7, 0), (9, 8, 0), (10, 9, 0), (11, 10, 0), (12, 11, 0), (13, 12, 0), (14, 13, 0), (0, 15, 14), (16, 17, 18), (16, 18, 19), (16, 19, 20), (16, 20, 21), (16, 21, 22), (16, 22, 23), (16, 23, 24), (16, 24, 25), (16, 25, 26), (16, 26, 27), (16, 27, 28), (16, 28, 29), (16, 29, 30), (30, 31, 16), (1, 2, 18), (1, 18, 17), (2, 3, 19), (2, 19, 18), (3, 4, 20), (3, 20, 19), (4, 5, 21), (4, 21, 20), (5, 6, 22), (5, 22, 21), (6, 7, 23), (6, 23, 22), (7, 8, 24), (7, 24, 23), (8, 9, 25), (8, 25, 24), (9, 10, 26), (9, 26, 25), (10, 11, 27), (10, 27, 26), (11, 12, 28), (11, 28, 27), (12, 13, 29), (12, 29, 28), (13, 14, 30), (13, 30, 29), (14, 15, 31), (14, 31, 30), (15, 0, 16), (15, 16, 31), (0, 1, 17), (0, 17, 16)])
me_rightfixedelbowaxle.polygons.foreach_set('material_index', [2, 2, 2, 2, 2, 2, 2, 2, 2, 2, 2, 2, 2, 2, 2, 2, 2, 2, 2, 2, 2, 2, 2, 2, 2, 2, 2, 2, 2, 2, 2, 2, 2, 2, 2, 2, 2, 2, 2, 2, 2, 2, 2, 2, 2, 2, 2, 2, 2, 2, 2, 2, 2, 2, 2, 2, 2, 2, 2, 2])
me_rightfixedelbowaxle.materials.append(mat_chestheadpelvis_warmivory)
me_rightfixedelbowaxle.materials.append(mat_limbplates_deepblue)
me_rightfixedelbowaxle.materials.append(mat_fixedjoints_satinalloy)
me_rightfixedelbowaxle.materials.append(mat_feetclawsvisor_graphite)
me_rightfixedelbowaxle.update()
me_rightwholeforwardforearm = bpy.data.meshes.new('RightWholeForwardForearm')
me_rightwholeforwardforearm.from_pydata([(0.345, 0.0105, 0.95), (0.345, -0.105, 0.84), (0.345, -0.105, 0.78), (0.345, -0.025, 0.78), (0.345, -0.025, 0.84), (0.345, 0.0295, 0.95), (0.425, 0.0105, 0.95), (0.425, -0.105, 0.84), (0.425, -0.105, 0.78), (0.425, -0.025, 0.78), (0.425, -0.025, 0.84), (0.425, 0.0295, 0.95)], [], [(2, 1, 0), (4, 3, 2), (4, 2, 0), (0, 5, 4), (6, 7, 8), (8, 9, 10), (6, 8, 10), (10, 11, 6), (11, 5, 0), (6, 11, 0), (10, 4, 5), (11, 10, 5), (9, 3, 4), (10, 9, 4), (8, 2, 3), (9, 8, 3), (7, 1, 2), (8, 7, 2), (6, 0, 1), (7, 6, 1)])
me_rightwholeforwardforearm.polygons.foreach_set('material_index', [1, 1, 1, 1, 1, 1, 1, 1, 1, 1, 1, 1, 1, 1, 1, 1, 1, 1, 1, 1])
me_rightwholeforwardforearm.materials.append(mat_chestheadpelvis_warmivory)
me_rightwholeforwardforearm.materials.append(mat_limbplates_deepblue)
me_rightwholeforwardforearm.materials.append(mat_fixedjoints_satinalloy)
me_rightwholeforwardforearm.materials.append(mat_feetclawsvisor_graphite)
me_rightwholeforwardforearm.update()
me_rightwholeopenbottomclaw = bpy.data.meshes.new('RightWholeOpenBottomClaw')
me_rightwholeopenbottomclaw.from_pydata([(0.315, -0.105, 0.78), (0.315, -0.105, 0.65), (0.35, -0.105, 0.65), (0.35, -0.105, 0.75), (0.42, -0.105, 0.75), (0.42, -0.105, 0.65), (0.455, -0.105, 0.65), (0.455, -0.105, 0.78), (0.315, -0.025, 0.78), (0.315, -0.025, 0.65), (0.35, -0.025, 0.65), (0.35, -0.025, 0.75), (0.42, -0.025, 0.75), (0.42, -0.025, 0.65), (0.455, -0.025, 0.65), (0.455, -0.025, 0.78)], [], [(0, 1, 2), (0, 2, 3), (0, 3, 4), (4, 5, 6), (4, 6, 7), (4, 7, 0), (10, 9, 8), (11, 10, 8), (12, 11, 8), (14, 13, 12), (15, 14, 12), (8, 15, 12), (10, 2, 1), (9, 10, 1), (11, 3, 2), (10, 11, 2), (12, 4, 3), (11, 12, 3), (13, 5, 4), (12, 13, 4), (14, 6, 5), (13, 14, 5), (15, 7, 6), (14, 15, 6), (8, 0, 7), (15, 8, 7), (9, 1, 0), (8, 9, 0)])
me_rightwholeopenbottomclaw.polygons.foreach_set('material_index', [3, 3, 3, 3, 3, 3, 3, 3, 3, 3, 3, 3, 3, 3, 3, 3, 3, 3, 3, 3, 3, 3, 3, 3, 3, 3, 3, 3])
me_rightwholeopenbottomclaw.materials.append(mat_chestheadpelvis_warmivory)
me_rightwholeopenbottomclaw.materials.append(mat_limbplates_deepblue)
me_rightwholeopenbottomclaw.materials.append(mat_fixedjoints_satinalloy)
me_rightwholeopenbottomclaw.materials.append(mat_feetclawsvisor_graphite)
me_rightwholeopenbottomclaw.update()

# ---- objects
ob_onefixedopenwaistbipedinspector = bpy.data.objects.new('OneFixedOpenWaistBipedInspector', None)
ob_leftwholetoefoot = bpy.data.objects.new('LeftWholeToeFoot', me_leftwholetoefoot)
ob_leftwholeinclinedlowerleg = bpy.data.objects.new('LeftWholeInclinedLowerLeg', me_leftwholeinclinedlowerleg)
ob_leftfixedtransverseknee = bpy.data.objects.new('LeftFixedTransverseKnee', me_leftfixedtransverseknee)
ob_leftwholetaperedupperleg = bpy.data.objects.new('LeftWholeTaperedUpperLeg', me_leftwholetaperedupperleg)
ob_rightwholetoefoot = bpy.data.objects.new('RightWholeToeFoot', me_rightwholetoefoot)
ob_rightwholeinclinedlowerleg = bpy.data.objects.new('RightWholeInclinedLowerLeg', me_rightwholeinclinedlowerleg)
ob_rightfixedtransverseknee = bpy.data.objects.new('RightFixedTransverseKnee', me_rightfixedtransverseknee)
ob_rightwholetaperedupperleg = bpy.data.objects.new('RightWholeTaperedUpperLeg', me_rightwholetaperedupperleg)
ob_wholechamferedpelvis = bpy.data.objects.new('WholeChamferedPelvis', me_wholechamferedpelvis)
ob_wholeexposedhexagonalwaist = bpy.data.objects.new('WholeExposedHexagonalWaist', me_wholeexposedhexagonalwaist)
ob_wholetaperedmachinechest = bpy.data.objects.new('WholeTaperedMachineChest', me_wholetaperedmachinechest)
ob_wholeshortsensorneck = bpy.data.objects.new('WholeShortSensorNeck', me_wholeshortsensorneck)
ob_wholerecessedvisorsensorhead = bpy.data.objects.new('WholeRecessedVisorSensorHead', me_wholerecessedvisorsensorhead)
ob_leftfixedshoulderaxle = bpy.data.objects.new('LeftFixedShoulderAxle', me_leftfixedshoulderaxle)
ob_leftwholeupperarmplate = bpy.data.objects.new('LeftWholeUpperArmPlate', me_leftwholeupperarmplate)
ob_leftfixedelbowaxle = bpy.data.objects.new('LeftFixedElbowAxle', me_leftfixedelbowaxle)
ob_leftwholeforwardforearm = bpy.data.objects.new('LeftWholeForwardForearm', me_leftwholeforwardforearm)
ob_leftwholeopenbottomclaw = bpy.data.objects.new('LeftWholeOpenBottomClaw', me_leftwholeopenbottomclaw)
ob_rightfixedshoulderaxle = bpy.data.objects.new('RightFixedShoulderAxle', me_rightfixedshoulderaxle)
ob_rightwholeupperarmplate = bpy.data.objects.new('RightWholeUpperArmPlate', me_rightwholeupperarmplate)
ob_rightfixedelbowaxle = bpy.data.objects.new('RightFixedElbowAxle', me_rightfixedelbowaxle)
ob_rightwholeforwardforearm = bpy.data.objects.new('RightWholeForwardForearm', me_rightwholeforwardforearm)
ob_rightwholeopenbottomclaw = bpy.data.objects.new('RightWholeOpenBottomClaw', me_rightwholeopenbottomclaw)

# ---- transforms, parenting, visibility, modifiers, constraints
ob_onefixedopenwaistbipedinspector.location = (0.0, 0.0, 0.0)
ob_leftwholetoefoot.parent = ob_onefixedopenwaistbipedinspector
ob_leftwholetoefoot.location = (0.0, 0.0, 0.0)
ob_leftwholeinclinedlowerleg.parent = ob_onefixedopenwaistbipedinspector
ob_leftwholeinclinedlowerleg.location = (0.0, 0.0, 0.0)
ob_leftfixedtransverseknee.parent = ob_onefixedopenwaistbipedinspector
ob_leftfixedtransverseknee.location = (0.0, 0.0, 0.0)
ob_leftwholetaperedupperleg.parent = ob_onefixedopenwaistbipedinspector
ob_leftwholetaperedupperleg.location = (0.0, 0.0, 0.0)
ob_rightwholetoefoot.parent = ob_onefixedopenwaistbipedinspector
ob_rightwholetoefoot.location = (0.0, 0.0, 0.0)
ob_rightwholeinclinedlowerleg.parent = ob_onefixedopenwaistbipedinspector
ob_rightwholeinclinedlowerleg.location = (0.0, 0.0, 0.0)
ob_rightfixedtransverseknee.parent = ob_onefixedopenwaistbipedinspector
ob_rightfixedtransverseknee.location = (0.0, 0.0, 0.0)
ob_rightwholetaperedupperleg.parent = ob_onefixedopenwaistbipedinspector
ob_rightwholetaperedupperleg.location = (0.0, 0.0, 0.0)
ob_wholechamferedpelvis.parent = ob_onefixedopenwaistbipedinspector
ob_wholechamferedpelvis.location = (0.0, 0.0, 0.0)
ob_wholeexposedhexagonalwaist.parent = ob_onefixedopenwaistbipedinspector
ob_wholeexposedhexagonalwaist.location = (0.0, 0.0, 0.0)
ob_wholetaperedmachinechest.parent = ob_onefixedopenwaistbipedinspector
ob_wholetaperedmachinechest.location = (0.0, 0.0, 0.0)
ob_wholeshortsensorneck.parent = ob_onefixedopenwaistbipedinspector
ob_wholeshortsensorneck.location = (0.0, 0.0, 0.0)
ob_wholerecessedvisorsensorhead.parent = ob_onefixedopenwaistbipedinspector
ob_wholerecessedvisorsensorhead.location = (0.0, 0.0, 0.0)
ob_leftfixedshoulderaxle.parent = ob_onefixedopenwaistbipedinspector
ob_leftfixedshoulderaxle.location = (0.0, 0.0, 0.0)
ob_leftwholeupperarmplate.parent = ob_onefixedopenwaistbipedinspector
ob_leftwholeupperarmplate.location = (0.0, 0.0, 0.0)
ob_leftfixedelbowaxle.parent = ob_onefixedopenwaistbipedinspector
ob_leftfixedelbowaxle.location = (0.0, 0.0, 0.0)
ob_leftwholeforwardforearm.parent = ob_onefixedopenwaistbipedinspector
ob_leftwholeforwardforearm.location = (0.0, 0.0, 0.0)
ob_leftwholeopenbottomclaw.parent = ob_onefixedopenwaistbipedinspector
ob_leftwholeopenbottomclaw.location = (0.0, 0.0, 0.0)
ob_rightfixedshoulderaxle.parent = ob_onefixedopenwaistbipedinspector
ob_rightfixedshoulderaxle.location = (0.0, 0.0, 0.0)
ob_rightwholeupperarmplate.parent = ob_onefixedopenwaistbipedinspector
ob_rightwholeupperarmplate.location = (0.0, 0.0, 0.0)
ob_rightfixedelbowaxle.parent = ob_onefixedopenwaistbipedinspector
ob_rightfixedelbowaxle.location = (0.0, 0.0, 0.0)
ob_rightwholeforwardforearm.parent = ob_onefixedopenwaistbipedinspector
ob_rightwholeforwardforearm.location = (0.0, 0.0, 0.0)
ob_rightwholeopenbottomclaw.parent = ob_onefixedopenwaistbipedinspector
ob_rightwholeopenbottomclaw.location = (0.0, 0.0, 0.0)

# ---- collection membership
scene.collection.objects.link(ob_onefixedopenwaistbipedinspector)
scene.collection.objects.link(ob_leftwholetoefoot)
scene.collection.objects.link(ob_leftwholeinclinedlowerleg)
scene.collection.objects.link(ob_leftfixedtransverseknee)
scene.collection.objects.link(ob_leftwholetaperedupperleg)
scene.collection.objects.link(ob_rightwholetoefoot)
scene.collection.objects.link(ob_rightwholeinclinedlowerleg)
scene.collection.objects.link(ob_rightfixedtransverseknee)
scene.collection.objects.link(ob_rightwholetaperedupperleg)
scene.collection.objects.link(ob_wholechamferedpelvis)
scene.collection.objects.link(ob_wholeexposedhexagonalwaist)
scene.collection.objects.link(ob_wholetaperedmachinechest)
scene.collection.objects.link(ob_wholeshortsensorneck)
scene.collection.objects.link(ob_wholerecessedvisorsensorhead)
scene.collection.objects.link(ob_leftfixedshoulderaxle)
scene.collection.objects.link(ob_leftwholeupperarmplate)
scene.collection.objects.link(ob_leftfixedelbowaxle)
scene.collection.objects.link(ob_leftwholeforwardforearm)
scene.collection.objects.link(ob_leftwholeopenbottomclaw)
scene.collection.objects.link(ob_rightfixedshoulderaxle)
scene.collection.objects.link(ob_rightwholeupperarmplate)
scene.collection.objects.link(ob_rightfixedelbowaxle)
scene.collection.objects.link(ob_rightwholeforwardforearm)
scene.collection.objects.link(ob_rightwholeopenbottomclaw)

# ---- scene / render settings (as saved in the file)
scene.frame_start = 1; scene.frame_end = 250; scene.frame_set(1)
scene.render.engine = 'CYCLES'
scene.render.use_compositing = False
scene.cycles.use_denoising = False
scene.cycles.samples = 128
scene.cycles.use_adaptive_sampling = False
scene.cycles.seed = 17
bpy.context.view_layer.update()

# ---- added for rendering (the .blend has no active camera and no usable light): camera, sun
cam_auto = bpy.data.cameras.new('AutoCamera')
cam_auto.lens = 50.0
cam_auto.sensor_width = 36.0
cam_auto.clip_end = 1000.0
ob_auto_camera = bpy.data.objects.new('AutoCamera', cam_auto)
scene.collection.objects.link(ob_auto_camera)
ob_auto_camera.location = (1.8132, -2.17585, 2.30056)
ob_auto_camera.rotation_euler = (1.09748, -7.21219e-08, 0.694738)
scene.camera = ob_auto_camera
light_auto_sun = bpy.data.lights.new('AutoSun', 'SUN')
light_auto_sun.energy = 3.0
light_auto_sun.angle = 0.0523599
ob_auto_sun = bpy.data.objects.new('AutoSun', light_auto_sun)
scene.collection.objects.link(ob_auto_sun)
ob_auto_sun.rotation_euler = (0.872665, 0.174533, 0.523599)
bpy.context.view_layer.update()
